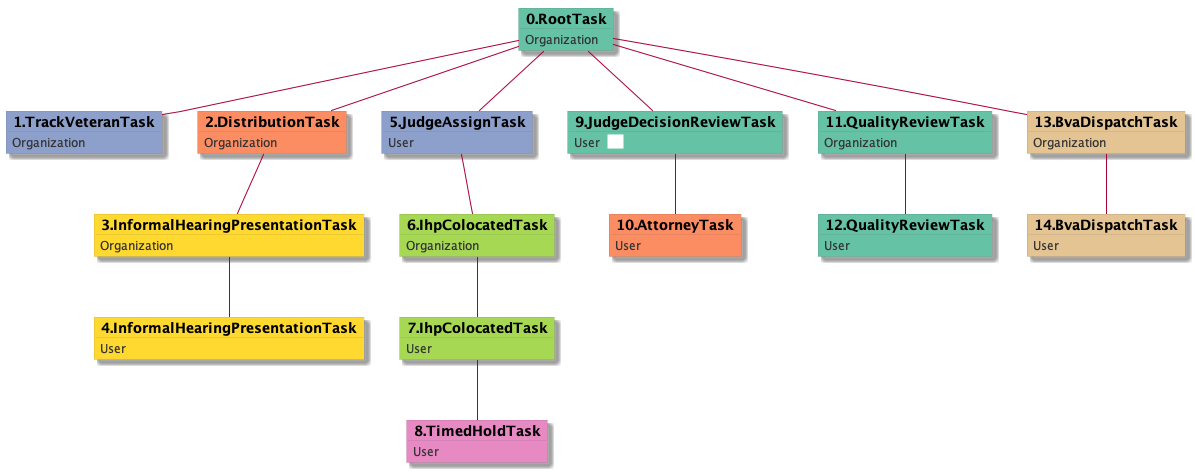

The diagram above was rendered by PlantUML. Its source (embedded in the PNG):
@startuml
skinparam {
  ObjectBorderColor #555
  ObjectBorderThickness 0
  ObjectFontStyle bold
  ObjectFontSize 14
  ObjectAttributeFontColor #333
  ObjectAttributeFontSize 12
}
  object 0.RootTask #66c2a5 {
Organization
}
  object 1.TrackVeteranTask #8da0cb {
Organization
}
  object 2.DistributionTask #fc8d62 {
Organization
}
  object 3.InformalHearingPresentationTask #ffd92f {
Organization
}
  object 4.InformalHearingPresentationTask #ffd92f {
User
}
  object 5.JudgeAssignTask #8da0cb {
User
}
  object 6.IhpColocatedTask #a6d854 {
Organization
}
  object 7.IhpColocatedTask #a6d854 {
User
}
  object 8.TimedHoldTask #e78ac3 {
User
}
  object 9.JudgeDecisionReviewTask #66c2a5 {
User  <back:white>    </back>
}
  object 10.AttorneyTask #fc8d62 {
User
}
  object 11.QualityReviewTask #66c2a5 {
Organization
}
  object 12.QualityReviewTask #66c2a5 {
User
}
  object 13.BvaDispatchTask #e5c494 {
Organization
}
  object 14.BvaDispatchTask #e5c494 {
User
}
0.RootTask -- 1.TrackVeteranTask
0.RootTask -- 2.DistributionTask
2.DistributionTask -- 3.InformalHearingPresentationTask
3.InformalHearingPresentationTask -- 4.InformalHearingPresentationTask
0.RootTask -- 5.JudgeAssignTask
5.JudgeAssignTask -- 6.IhpColocatedTask
6.IhpColocatedTask -- 7.IhpColocatedTask
7.IhpColocatedTask -- 8.TimedHoldTask
0.RootTask -- 9.JudgeDecisionReviewTask
9.JudgeDecisionReviewTask -- 10.AttorneyTask
0.RootTask -- 11.QualityReviewTask
11.QualityReviewTask -- 12.QualityReviewTask
0.RootTask -- 13.BvaDispatchTask
13.BvaDispatchTask -- 14.BvaDispatchTask
@enduml